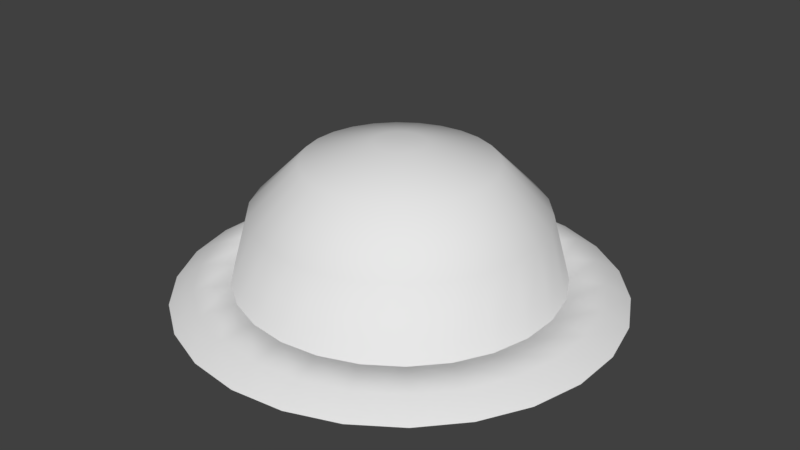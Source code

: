 # Source: Round_Button.blend  (saved by Blender 2.79.0; exported with 4.5.12 LTS)
import bpy
from mathutils import Matrix  # noqa: F401  (used for matrix-valued properties, if any)

bpy.ops.wm.read_factory_settings(use_empty=True)
scene = bpy.context.scene
scene.name = 'Scene'

# ---- collections
col_collection_1 = bpy.data.collections.new('Collection 1'); scene.collection.children.link(col_collection_1)

# ---- world
world_world = bpy.data.worlds.new('World'); scene.world = world_world
world_world.color = (0.05088, 0.05088, 0.05088)
world_world.use_sun_shadow = False
world_world.sun_shadow_jitter_overblur = 0.0
world_world.cycles.sampling_method = 'MANUAL'

# ---- meshes
me_cylinder_002 = bpy.data.meshes.new('Cylinder.002')
me_cylinder_002.from_pydata([(0.0, 0.05, 0.0), (0.0, 0.05, 0.04193), (0.01205, 0.04855, 0.0), (0.01205, 0.04855, 0.04193), (0.02341, 0.04427, 0.0), (0.02341, 0.04427, 0.04193), (0.0334, 0.03743, 0.0), (0.0334, 0.03743, 0.04193), (0.04145, 0.0284, 0.0), (0.04145, 0.0284, 0.04193), (0.04709, 0.01773, 0.0), (0.04709, 0.01773, 0.04193), (0.05, 0.006027, 0.0), (0.05, 0.006027, 0.04193), (0.05, -0.006027, 0.0), (0.05, -0.006027, 0.04193), (0.04709, -0.01773, 0.0), (0.04709, -0.01773, 0.04193), (0.04145, -0.0284, 0.0), (0.04145, -0.0284, 0.04193), (0.0334, -0.03743, 0.0), (0.0334, -0.03743, 0.04193), (0.02341, -0.04427, 0.0), (0.02341, -0.04427, 0.04193), (0.01205, -0.04855, 0.0), (0.01205, -0.04855, 0.04193), (-1.641e-08, -0.05, 0.0), (-1.641e-08, -0.05, 0.04193), (-0.01205, -0.04855, 0.0), (-0.01205, -0.04855, 0.04193), (-0.02341, -0.04427, 0.0), (-0.02341, -0.04427, 0.04193), (-0.0334, -0.03743, 0.0), (-0.0334, -0.03743, 0.04193), (-0.04145, -0.0284, 0.0), (-0.04145, -0.0284, 0.04193), (-0.04709, -0.01773, 0.0), (-0.04709, -0.01773, 0.04193), (-0.05, -0.006027, 0.0), (-0.05, -0.006027, 0.04193), (-0.05, 0.006027, 0.0), (-0.05, 0.006027, 0.04193), (-0.04709, 0.01773, 0.0), (-0.04709, 0.01773, 0.04193), (-0.04145, 0.0284, 0.0), (-0.04145, 0.0284, 0.04193), (-0.0334, 0.03743, 0.0), (-0.0334, 0.03743, 0.04193), (-0.02341, 0.04427, 0.0), (-0.02341, 0.04427, 0.04193), (-0.01205, 0.04855, 0.0), (-0.01205, 0.04855, 0.04193)], [], [(0, 1, 3, 2), (2, 3, 5, 4), (4, 5, 7, 6), (6, 7, 9, 8), (8, 9, 11, 10), (10, 11, 13, 12), (12, 13, 15, 14), (14, 15, 17, 16), (16, 17, 19, 18), (18, 19, 21, 20), (20, 21, 23, 22), (22, 23, 25, 24), (24, 25, 27, 26), (26, 27, 29, 28), (28, 29, 31, 30), (30, 31, 33, 32), (32, 33, 35, 34), (34, 35, 37, 36), (36, 37, 39, 38), (38, 39, 41, 40), (40, 41, 43, 42), (42, 43, 45, 44), (44, 45, 47, 46), (46, 47, 49, 48), (3, 1, 51, 49, 47, 45, 43, 41, 39, 37, 35, 33, 31, 29, 27, 25, 23, 21, 19, 17, 15, 13, 11, 9, 7, 5), (48, 49, 51, 50), (50, 51, 1, 0)])
me_cylinder_002.polygons.foreach_set('use_smooth', [True] * 27)
me_cylinder_002.use_remesh_preserve_volume = False
me_cylinder_002.use_remesh_preserve_attributes = False
me_cylinder_002.use_mirror_vertex_groups = False
me_cylinder_002.update()
me_cylinder_003 = bpy.data.meshes.new('Cylinder.003')
me_cylinder_003.from_pydata([(0.0, 0.05, 0.0), (0.01205, 0.04855, 0.0), (0.02341, 0.04427, 0.0), (0.0334, 0.03743, 0.0), (0.04145, 0.0284, 0.0), (0.04709, 0.01773, 0.0), (0.05, 0.006027, 0.0), (0.05, -0.006027, 0.0), (0.04709, -0.01773, 0.0), (0.04145, -0.0284, 0.0), (0.0334, -0.03743, 0.0), (0.02341, -0.04427, 0.0), (0.01205, -0.04855, 0.0), (-1.641e-08, -0.05, 0.0), (-0.01205, -0.04855, 0.0), (-0.02341, -0.04427, 0.0), (-0.0334, -0.03743, 0.0), (-0.04145, -0.0284, 0.0), (-0.04709, -0.01773, 0.0), (-0.05, -0.006027, 0.0), (-0.05, 0.006027, 0.0), (-0.04709, 0.01773, 0.0), (-0.04145, 0.0284, 0.0), (-0.0334, 0.03743, 0.0), (-0.02341, 0.04427, 0.0), (-0.01205, 0.04855, 0.0), (-6.535e-10, 0.06837, -0.005516), (0.01648, 0.06639, -0.005516), (0.03201, 0.06054, -0.005516), (0.04567, 0.05118, -0.005516), (0.05668, 0.03884, -0.005516), (0.0644, 0.02425, -0.005516), (0.06837, 0.008242, -0.005516), (0.06837, -0.008242, -0.005516), (0.0644, -0.02425, -0.005516), (0.05668, -0.03884, -0.005516), (0.04567, -0.05118, -0.005516), (0.03201, -0.06054, -0.005516), (0.01648, -0.06639, -0.005516), (-2.31e-08, -0.06837, -0.005516), (-0.01648, -0.06639, -0.005516), (-0.03201, -0.06054, -0.005516), (-0.04567, -0.05118, -0.005516), (-0.05668, -0.03884, -0.005516), (-0.0644, -0.02425, -0.005516), (-0.06837, -0.008241, -0.005516), (-0.06837, 0.008242, -0.005516), (-0.0644, 0.02425, -0.005516), (-0.05668, 0.03884, -0.005516), (-0.04567, 0.05118, -0.005516), (-0.03201, 0.06054, -0.005516), (-0.01648, 0.06639, -0.005516), (-2.043e-08, -0.06085, -0.001082), (0.01467, -0.05908, -0.001082), (0.06085, 0.007334, -0.001082), (0.05731, 0.02158, -0.001082), (-0.05731, 0.02158, -0.001082), (-0.06085, 0.007334, -0.001082), (-0.01467, -0.05908, -0.001082), (0.06085, -0.007334, -0.001082), (-0.05044, 0.03457, -0.001082), (-0.02848, -0.05388, -0.001082), (0.05731, -0.02158, -0.001082), (-0.04065, 0.04554, -0.001082), (0.01467, 0.05908, -0.001082), (-4.565e-10, 0.06085, -0.001082), (-0.04065, -0.04554, -0.001082), (0.05044, -0.03457, -0.001082), (-0.02848, 0.05388, -0.001082), (0.02848, 0.05388, -0.001082), (-0.05044, -0.03457, -0.001082), (0.04065, -0.04554, -0.001082), (-0.01467, 0.05908, -0.001082), (0.04065, 0.04554, -0.001082), (-0.05731, -0.02158, -0.001082), (0.02848, -0.05388, -0.001082), (0.05044, 0.03457, -0.001082), (-0.06085, -0.007334, -0.001082), (0.0, 0.05, -0.01069), (0.01205, 0.04855, -0.01069), (0.02341, 0.04427, -0.01069), (0.0334, 0.03743, -0.01069), (0.04145, 0.0284, -0.01069), (0.04709, 0.01773, -0.01069), (0.05, 0.006027, -0.01069), (0.05, -0.006027, -0.01069), (0.04709, -0.01773, -0.01069), (0.04145, -0.0284, -0.01069), (0.0334, -0.03743, -0.01069), (0.02341, -0.04427, -0.01069), (0.01205, -0.04855, -0.01069), (-1.641e-08, -0.05, -0.01069), (-0.01205, -0.04855, -0.01069), (-0.02341, -0.04427, -0.01069), (-0.0334, -0.03743, -0.01069), (-0.04145, -0.0284, -0.01069), (-0.04709, -0.01773, -0.01069), (-0.05, -0.006027, -0.01069), (-0.05, 0.006027, -0.01069), (-0.04709, 0.01773, -0.01069), (-0.04145, 0.0284, -0.01069), (-0.0334, 0.03743, -0.01069), (-0.02341, 0.04427, -0.01069), (-0.01205, 0.04855, -0.01069)], [], [(52, 39, 38, 53), (54, 32, 31, 55), (56, 47, 46, 57), (58, 40, 39, 52), (59, 33, 32, 54), (60, 48, 47, 56), (61, 41, 40, 58), (62, 34, 33, 59), (63, 49, 48, 60), (64, 27, 26, 65), (66, 42, 41, 61), (67, 35, 34, 62), (68, 50, 49, 63), (69, 28, 27, 64), (70, 43, 42, 66), (71, 36, 35, 67), (72, 51, 50, 68), (73, 29, 28, 69), (74, 44, 43, 70), (75, 37, 36, 71), (65, 26, 51, 72), (76, 30, 29, 73), (77, 45, 44, 74), (53, 38, 37, 75), (55, 31, 30, 76), (57, 46, 45, 77), (20, 57, 77, 19), (5, 55, 76, 4), (12, 53, 75, 11), (19, 77, 74, 18), (4, 76, 73, 3), (0, 65, 72, 25), (11, 75, 71, 10), (18, 74, 70, 17), (3, 73, 69, 2), (25, 72, 68, 24), (10, 71, 67, 9), (17, 70, 66, 16), (2, 69, 64, 1), (24, 68, 63, 23), (9, 67, 62, 8), (16, 66, 61, 15), (1, 64, 65, 0), (23, 63, 60, 22), (8, 62, 59, 7), (15, 61, 58, 14), (22, 60, 56, 21), (7, 59, 54, 6), (14, 58, 52, 13), (21, 56, 57, 20), (6, 54, 55, 5), (13, 52, 53, 12), (13, 12, 90, 91), (6, 5, 83, 84), (21, 20, 98, 99), (14, 13, 91, 92), (7, 6, 84, 85), (22, 21, 99, 100), (15, 14, 92, 93), (8, 7, 85, 86), (23, 22, 100, 101), (1, 0, 78, 79), (16, 15, 93, 94), (9, 8, 86, 87), (24, 23, 101, 102), (2, 1, 79, 80), (17, 16, 94, 95), (10, 9, 87, 88), (25, 24, 102, 103), (3, 2, 80, 81), (18, 17, 95, 96), (11, 10, 88, 89), (0, 25, 103, 78), (4, 3, 81, 82), (19, 18, 96, 97), (12, 11, 89, 90), (5, 4, 82, 83), (20, 19, 97, 98)])
me_cylinder_003.polygons.foreach_set('use_smooth', [True] * 78)
me_cylinder_003.use_remesh_preserve_volume = False
me_cylinder_003.use_remesh_preserve_attributes = False
me_cylinder_003.use_mirror_vertex_groups = False
me_cylinder_003.update()

# ---- objects
ob_button_parent = bpy.data.objects.new('Button Parent', None)
ob_button = bpy.data.objects.new('Button', me_cylinder_002)
ob_button_outer_rim = bpy.data.objects.new('Button outer rim', me_cylinder_003)

# ---- transforms, parenting, visibility, modifiers, constraints
ob_button_parent.location = (0.0, 0.0, 0.0)
ob_button_parent.empty_display_size = 0.1766
ob_button_parent.empty_image_offset = (0.0, 0.0)
ob_button_parent.lineart.crease_threshold = 0.0
ob_button.parent = ob_button_parent
ob_button.location = (0.0, 0.0, 0.0)
ob_button.lineart.crease_threshold = 0.0
_m = ob_button.modifiers.new('Bevel', 'BEVEL')
_m.segments = 3
_m.spread = 0.0
ob_button_outer_rim.location = (0.0, 0.0, 0.0)
ob_button_outer_rim.lineart.crease_threshold = 0.0

# ---- collection membership
col_collection_1.objects.link(ob_button_parent)
col_collection_1.objects.link(ob_button)
col_collection_1.objects.link(ob_button_outer_rim)

# ---- scene / render settings (as saved in the file)
scene.frame_start = 1; scene.frame_end = 250; scene.frame_set(1)
scene.render.engine = 'CYCLES'
scene.render.resolution_percentage = 50
scene.render.dither_intensity = 0.0
scene.cycles.use_denoising = False
scene.cycles.samples = 128
scene.cycles.sampling_pattern = 'TABULATED_SOBOL'
scene.cycles.use_adaptive_sampling = False
scene.cycles.use_light_tree = False
scene.cycles.blur_glossy = 0.0
scene.cycles.sample_clamp_indirect = 0.0
scene.view_settings.view_transform = 'Standard'
bpy.context.view_layer.update()

# ---- added for rendering (the .blend has no active camera and no usable light): camera, sun
cam_auto = bpy.data.cameras.new('AutoCamera')
cam_auto.lens = 50.0
cam_auto.sensor_width = 36.0
cam_auto.clip_end = 1000.0
ob_auto_camera = bpy.data.objects.new('AutoCamera', cam_auto)
scene.collection.objects.link(ob_auto_camera)
ob_auto_camera.location = (0.185433, -0.22252, 0.163967)
ob_auto_camera.rotation_euler = (1.09748, -7.21219e-08, 0.694738)
scene.camera = ob_auto_camera
light_auto_sun = bpy.data.lights.new('AutoSun', 'SUN')
light_auto_sun.energy = 3.0
light_auto_sun.angle = 0.0523599
ob_auto_sun = bpy.data.objects.new('AutoSun', light_auto_sun)
scene.collection.objects.link(ob_auto_sun)
ob_auto_sun.rotation_euler = (0.872665, 0.174533, 0.523599)
bpy.context.view_layer.update()
